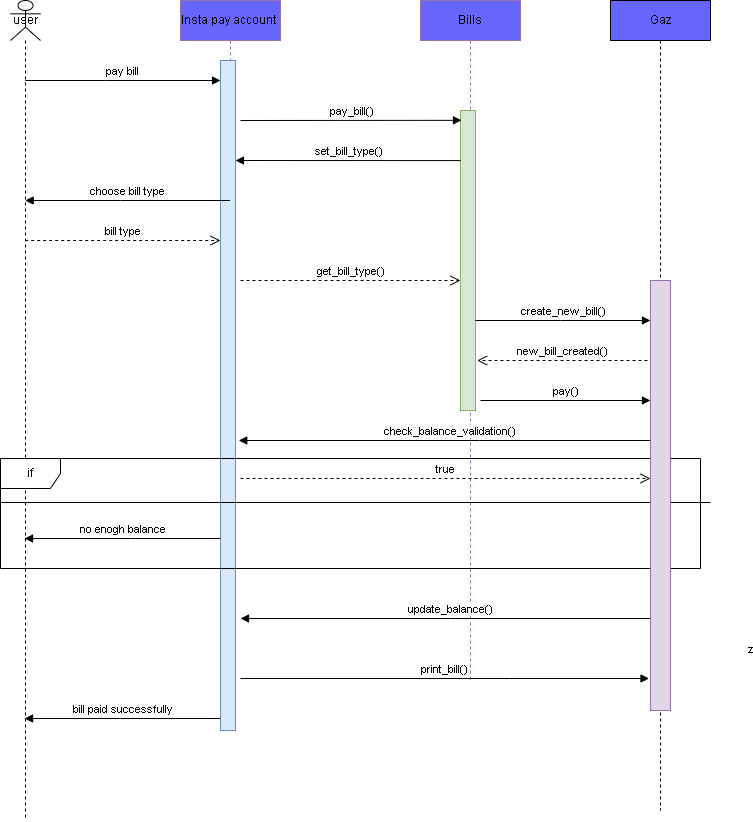

The diagram above was exported from draw.io. Its source (the exported page's mxGraphModel, read from the mxfile embedded in the PNG):
<mxGraphModel dx="825" dy="456" grid="1" gridSize="10" guides="1" tooltips="1" connect="1" arrows="1" fold="1" page="1" pageScale="1" pageWidth="850" pageHeight="1100" background="#ffffff" math="0" shadow="0">
  <root>
    <mxCell id="0" />
    <mxCell id="1" parent="0" />
    <mxCell id="3m7icqArWPBtEuc_1qiK-4" value="user" style="shape=umlLifeline;perimeter=lifelinePerimeter;whiteSpace=wrap;html=1;container=1;dropTarget=0;collapsible=0;recursiveResize=0;outlineConnect=0;portConstraint=eastwest;newEdgeStyle={&quot;edgeStyle&quot;:&quot;elbowEdgeStyle&quot;,&quot;elbow&quot;:&quot;vertical&quot;,&quot;curved&quot;:0,&quot;rounded&quot;:0};participant=umlActor;" parent="1" vertex="1">
      <mxGeometry x="100" y="40" width="30" height="820" as="geometry" />
    </mxCell>
    <mxCell id="3m7icqArWPBtEuc_1qiK-5" value="Insta pay account&amp;nbsp;" style="shape=umlLifeline;perimeter=lifelinePerimeter;whiteSpace=wrap;html=1;container=1;dropTarget=0;collapsible=0;recursiveResize=0;outlineConnect=0;portConstraint=eastwest;newEdgeStyle={&quot;edgeStyle&quot;:&quot;elbowEdgeStyle&quot;,&quot;elbow&quot;:&quot;vertical&quot;,&quot;curved&quot;:0,&quot;rounded&quot;:0};fillColor=#6666FF;strokeColor=#9673a6;" parent="1" vertex="1">
      <mxGeometry x="270" y="40" width="100" height="730" as="geometry" />
    </mxCell>
    <mxCell id="3m7icqArWPBtEuc_1qiK-52" value="" style="html=1;points=[];perimeter=orthogonalPerimeter;outlineConnect=0;targetShapes=umlLifeline;portConstraint=eastwest;newEdgeStyle={&quot;edgeStyle&quot;:&quot;elbowEdgeStyle&quot;,&quot;elbow&quot;:&quot;vertical&quot;,&quot;curved&quot;:0,&quot;rounded&quot;:0};fillColor=#dae8fc;strokeColor=#6c8ebf;" parent="3m7icqArWPBtEuc_1qiK-5" vertex="1">
      <mxGeometry x="40" y="60" width="15" height="670" as="geometry" />
    </mxCell>
    <mxCell id="3m7icqArWPBtEuc_1qiK-7" value="Bills" style="shape=umlLifeline;perimeter=lifelinePerimeter;whiteSpace=wrap;html=1;container=1;dropTarget=0;collapsible=0;recursiveResize=0;outlineConnect=0;portConstraint=eastwest;newEdgeStyle={&quot;edgeStyle&quot;:&quot;elbowEdgeStyle&quot;,&quot;elbow&quot;:&quot;vertical&quot;,&quot;curved&quot;:0,&quot;rounded&quot;:0};fillColor=#6666FF;strokeColor=#9673a6;" parent="1" vertex="1">
      <mxGeometry x="510" y="40" width="100" height="680" as="geometry" />
    </mxCell>
    <mxCell id="3m7icqArWPBtEuc_1qiK-53" value="" style="html=1;points=[];perimeter=orthogonalPerimeter;outlineConnect=0;targetShapes=umlLifeline;portConstraint=eastwest;newEdgeStyle={&quot;edgeStyle&quot;:&quot;elbowEdgeStyle&quot;,&quot;elbow&quot;:&quot;vertical&quot;,&quot;curved&quot;:0,&quot;rounded&quot;:0};fillColor=#d5e8d4;strokeColor=#82b366;" parent="3m7icqArWPBtEuc_1qiK-7" vertex="1">
      <mxGeometry x="40" y="110" width="15" height="300" as="geometry" />
    </mxCell>
    <mxCell id="3m7icqArWPBtEuc_1qiK-12" value="pay_bill()&lt;br&gt;" style="html=1;verticalAlign=bottom;endArrow=block;edgeStyle=elbowEdgeStyle;elbow=vertical;curved=0;rounded=0;" parent="1" edge="1">
      <mxGeometry width="80" relative="1" as="geometry">
        <mxPoint x="330" y="160" as="sourcePoint" />
        <mxPoint x="551" y="160" as="targetPoint" />
      </mxGeometry>
    </mxCell>
    <mxCell id="3m7icqArWPBtEuc_1qiK-17" value="set_bill_type()" style="html=1;verticalAlign=bottom;endArrow=block;edgeStyle=elbowEdgeStyle;elbow=vertical;curved=0;rounded=0;exitX=0;exitY=0.167;exitDx=0;exitDy=0;exitPerimeter=0;" parent="1" source="3m7icqArWPBtEuc_1qiK-53" edge="1" target="3m7icqArWPBtEuc_1qiK-52">
      <mxGeometry width="80" relative="1" as="geometry">
        <mxPoint x="540" y="200" as="sourcePoint" />
        <mxPoint x="330" y="200" as="targetPoint" />
        <Array as="points">
          <mxPoint x="440" y="200" />
        </Array>
      </mxGeometry>
    </mxCell>
    <mxCell id="3m7icqArWPBtEuc_1qiK-19" value="bill type" style="html=1;verticalAlign=bottom;endArrow=open;dashed=1;endSize=8;edgeStyle=elbowEdgeStyle;elbow=vertical;curved=0;rounded=0;" parent="1" source="3m7icqArWPBtEuc_1qiK-4" edge="1">
      <mxGeometry relative="1" as="geometry">
        <mxPoint x="250" y="300" as="sourcePoint" />
        <mxPoint x="310" y="280" as="targetPoint" />
        <Array as="points">
          <mxPoint x="200" y="280" />
        </Array>
      </mxGeometry>
    </mxCell>
    <mxCell id="3m7icqArWPBtEuc_1qiK-22" value="get_bill_type()" style="html=1;verticalAlign=bottom;endArrow=open;dashed=1;endSize=8;edgeStyle=elbowEdgeStyle;elbow=vertical;curved=0;rounded=0;" parent="1" edge="1">
      <mxGeometry relative="1" as="geometry">
        <mxPoint x="330" y="320" as="sourcePoint" />
        <mxPoint x="550" y="320" as="targetPoint" />
        <Array as="points">
          <mxPoint x="430" y="320" />
        </Array>
      </mxGeometry>
    </mxCell>
    <mxCell id="3m7icqArWPBtEuc_1qiK-26" value="Gaz" style="shape=umlLifeline;perimeter=lifelinePerimeter;whiteSpace=wrap;html=1;container=1;dropTarget=0;collapsible=0;recursiveResize=0;outlineConnect=0;portConstraint=eastwest;newEdgeStyle={&quot;edgeStyle&quot;:&quot;elbowEdgeStyle&quot;,&quot;elbow&quot;:&quot;vertical&quot;,&quot;curved&quot;:0,&quot;rounded&quot;:0};fillColor=#6666FF;" parent="1" vertex="1">
      <mxGeometry x="700" y="40" width="100" height="810" as="geometry" />
    </mxCell>
    <mxCell id="3m7icqArWPBtEuc_1qiK-30" value="z" style="html=1;verticalAlign=bottom;endArrow=block;edgeStyle=elbowEdgeStyle;elbow=vertical;curved=0;rounded=0;" parent="1" edge="1">
      <mxGeometry x="-0.5308" y="-90" width="80" relative="1" as="geometry">
        <mxPoint x="750" y="738" as="sourcePoint" />
        <mxPoint x="749.0714285714284" y="568.4285714285716" as="targetPoint" />
        <Array as="points" />
        <mxPoint as="offset" />
      </mxGeometry>
    </mxCell>
    <mxCell id="3m7icqArWPBtEuc_1qiK-31" value="check_balance_validation()" style="html=1;verticalAlign=bottom;endArrow=block;edgeStyle=elbowEdgeStyle;elbow=vertical;curved=0;rounded=0;" parent="1" edge="1">
      <mxGeometry width="80" relative="1" as="geometry">
        <mxPoint x="749.5" y="480" as="sourcePoint" />
        <mxPoint x="328.2500000000002" y="480" as="targetPoint" />
        <Array as="points">
          <mxPoint x="569" y="480" />
        </Array>
      </mxGeometry>
    </mxCell>
    <mxCell id="3m7icqArWPBtEuc_1qiK-32" value="true" style="html=1;verticalAlign=bottom;endArrow=open;dashed=1;endSize=8;edgeStyle=elbowEdgeStyle;elbow=vertical;curved=0;rounded=0;" parent="1" edge="1">
      <mxGeometry relative="1" as="geometry">
        <mxPoint x="330" y="518" as="sourcePoint" />
        <mxPoint x="740" y="518" as="targetPoint" />
        <Array as="points">
          <mxPoint x="560" y="518" />
        </Array>
      </mxGeometry>
    </mxCell>
    <mxCell id="3m7icqArWPBtEuc_1qiK-33" value="if" style="shape=umlFrame;whiteSpace=wrap;html=1;pointerEvents=0;" parent="1" vertex="1">
      <mxGeometry x="90" y="498" width="700" height="110" as="geometry" />
    </mxCell>
    <mxCell id="3m7icqArWPBtEuc_1qiK-43" value="" style="line;strokeWidth=1;rotatable=0;dashed=0;labelPosition=right;align=left;verticalAlign=middle;spacingTop=0;spacingLeft=6;points=[];portConstraint=eastwest;" parent="1" vertex="1">
      <mxGeometry x="90" y="537" width="710" height="10" as="geometry" />
    </mxCell>
    <mxCell id="3m7icqArWPBtEuc_1qiK-44" value="no enogh balance" style="html=1;verticalAlign=bottom;endArrow=block;edgeStyle=elbowEdgeStyle;elbow=vertical;curved=0;rounded=0;" parent="1" edge="1">
      <mxGeometry width="80" relative="1" as="geometry">
        <mxPoint x="310" y="578" as="sourcePoint" />
        <mxPoint x="114.07142857142844" y="578" as="targetPoint" />
        <Array as="points">
          <mxPoint x="220" y="578" />
        </Array>
      </mxGeometry>
    </mxCell>
    <mxCell id="3m7icqArWPBtEuc_1qiK-45" value="update_balance()" style="html=1;verticalAlign=bottom;endArrow=block;edgeStyle=elbowEdgeStyle;elbow=vertical;curved=0;rounded=0;" parent="1" edge="1">
      <mxGeometry width="80" relative="1" as="geometry">
        <mxPoint x="749.5" y="658" as="sourcePoint" />
        <mxPoint x="330" y="658" as="targetPoint" />
        <Array as="points">
          <mxPoint x="540" y="658" />
        </Array>
      </mxGeometry>
    </mxCell>
    <mxCell id="3m7icqArWPBtEuc_1qiK-46" value="print_bill()" style="html=1;verticalAlign=bottom;endArrow=block;edgeStyle=elbowEdgeStyle;elbow=vertical;curved=0;rounded=0;" parent="1" edge="1">
      <mxGeometry width="80" relative="1" as="geometry">
        <mxPoint x="330" y="718" as="sourcePoint" />
        <mxPoint x="738.5" y="718" as="targetPoint" />
        <Array as="points">
          <mxPoint x="599" y="718" />
          <mxPoint x="559" y="718" />
        </Array>
      </mxGeometry>
    </mxCell>
    <mxCell id="3m7icqArWPBtEuc_1qiK-48" value="bill paid successfully" style="html=1;verticalAlign=bottom;endArrow=block;edgeStyle=elbowEdgeStyle;elbow=vertical;curved=0;rounded=0;" parent="1" edge="1">
      <mxGeometry width="80" relative="1" as="geometry">
        <mxPoint x="310" y="758" as="sourcePoint" />
        <mxPoint x="114.07142857142844" y="758" as="targetPoint" />
        <Array as="points">
          <mxPoint x="210" y="758" />
        </Array>
      </mxGeometry>
    </mxCell>
    <mxCell id="3m7icqArWPBtEuc_1qiK-51" value="pay bill" style="html=1;verticalAlign=bottom;endArrow=block;edgeStyle=elbowEdgeStyle;elbow=vertical;curved=0;rounded=0;" parent="1" source="3m7icqArWPBtEuc_1qiK-4" target="3m7icqArWPBtEuc_1qiK-52" edge="1">
      <mxGeometry width="80" relative="1" as="geometry">
        <mxPoint x="114" y="120" as="sourcePoint" />
        <mxPoint x="320" y="120" as="targetPoint" />
        <Array as="points">
          <mxPoint x="195" y="120" />
        </Array>
      </mxGeometry>
    </mxCell>
    <mxCell id="3m7icqArWPBtEuc_1qiK-55" value="" style="html=1;points=[];perimeter=orthogonalPerimeter;outlineConnect=0;targetShapes=umlLifeline;portConstraint=eastwest;newEdgeStyle={&quot;edgeStyle&quot;:&quot;elbowEdgeStyle&quot;,&quot;elbow&quot;:&quot;vertical&quot;,&quot;curved&quot;:0,&quot;rounded&quot;:0};fillColor=#e1d5e7;strokeColor=#9673a6;" parent="1" vertex="1">
      <mxGeometry x="740" y="320" width="20" height="430" as="geometry" />
    </mxCell>
    <mxCell id="yXW6Cec9U1SlP6A4IRcb-2" value="create_new_bill()" style="html=1;verticalAlign=bottom;endArrow=block;curved=0;rounded=0;" edge="1" parent="1">
      <mxGeometry width="80" relative="1" as="geometry">
        <mxPoint x="565" y="360" as="sourcePoint" />
        <mxPoint x="740" y="360" as="targetPoint" />
        <Array as="points">
          <mxPoint x="650" y="360" />
        </Array>
      </mxGeometry>
    </mxCell>
    <mxCell id="yXW6Cec9U1SlP6A4IRcb-3" value="new_bill_created()" style="html=1;verticalAlign=bottom;endArrow=open;dashed=1;endSize=8;curved=0;rounded=0;" edge="1" parent="1">
      <mxGeometry relative="1" as="geometry">
        <mxPoint x="737" y="400" as="sourcePoint" />
        <mxPoint x="566.5714285714284" y="400" as="targetPoint" />
      </mxGeometry>
    </mxCell>
    <mxCell id="yXW6Cec9U1SlP6A4IRcb-4" value="pay()" style="html=1;verticalAlign=bottom;endArrow=block;curved=0;rounded=0;" edge="1" parent="1">
      <mxGeometry width="80" relative="1" as="geometry">
        <mxPoint x="570" y="440" as="sourcePoint" />
        <mxPoint x="740" y="440" as="targetPoint" />
      </mxGeometry>
    </mxCell>
    <mxCell id="yXW6Cec9U1SlP6A4IRcb-6" value="choose bill type" style="html=1;verticalAlign=bottom;endArrow=block;curved=0;rounded=0;" edge="1" parent="1" source="3m7icqArWPBtEuc_1qiK-5" target="3m7icqArWPBtEuc_1qiK-4">
      <mxGeometry width="80" relative="1" as="geometry">
        <mxPoint x="190" y="220" as="sourcePoint" />
        <mxPoint x="270" y="220" as="targetPoint" />
        <Array as="points">
          <mxPoint x="210" y="240" />
        </Array>
      </mxGeometry>
    </mxCell>
  </root>
</mxGraphModel>